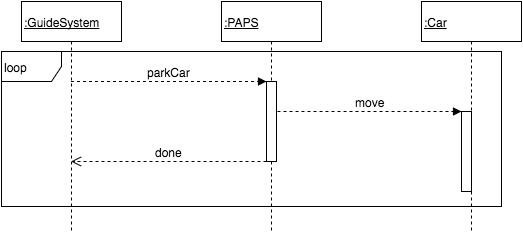

The diagram above was exported from draw.io. Its source (the exported page's mxGraphModel, read from the mxfile embedded in the PNG):
<mxGraphModel dx="790" dy="454" grid="1" gridSize="10" guides="1" tooltips="1" connect="1" arrows="1" fold="1" page="1" pageScale="1" pageWidth="1100" pageHeight="850" background="#ffffff" math="0" shadow="0">
  <root>
    <mxCell id="0" />
    <mxCell id="1" parent="0" />
    <mxCell id="2" value=":GuideSystem" style="shape=umlLifeline;perimeter=lifelinePerimeter;whiteSpace=wrap;html=1;container=1;collapsible=0;recursiveResize=0;outlineConnect=0;fontSize=12;align=left;fontStyle=4" vertex="1" parent="1">
      <mxGeometry x="40" y="130" width="100" height="230" as="geometry" />
    </mxCell>
    <mxCell id="3" value=":PAPS" style="shape=umlLifeline;perimeter=lifelinePerimeter;whiteSpace=wrap;html=1;container=1;collapsible=0;recursiveResize=0;outlineConnect=0;fontSize=12;align=left;fontStyle=4" vertex="1" parent="1">
      <mxGeometry x="240" y="130" width="100" height="230" as="geometry" />
    </mxCell>
    <mxCell id="5" value="" style="html=1;points=[];perimeter=orthogonalPerimeter;fontSize=12;align=left;" vertex="1" parent="3">
      <mxGeometry x="45" y="80" width="10" height="80" as="geometry" />
    </mxCell>
    <mxCell id="4" value=":Car" style="shape=umlLifeline;perimeter=lifelinePerimeter;whiteSpace=wrap;html=1;container=1;collapsible=0;recursiveResize=0;outlineConnect=0;fontSize=12;align=left;fontStyle=4" vertex="1" parent="1">
      <mxGeometry x="440" y="130" width="100" height="230" as="geometry" />
    </mxCell>
    <mxCell id="11" value="" style="html=1;points=[];perimeter=orthogonalPerimeter;fontSize=12;align=left;" vertex="1" parent="4">
      <mxGeometry x="40" y="110" width="10" height="80" as="geometry" />
    </mxCell>
    <mxCell id="6" value="parkCar" style="html=1;verticalAlign=bottom;endArrow=block;entryX=0;entryY=0;dashed=1;fontSize=12;" edge="1" target="5" parent="1" source="2">
      <mxGeometry relative="1" as="geometry">
        <mxPoint x="210" y="210" as="sourcePoint" />
      </mxGeometry>
    </mxCell>
    <mxCell id="12" value="move" style="html=1;verticalAlign=bottom;endArrow=block;entryX=0;entryY=0;dashed=1;fontSize=12;exitX=1.1;exitY=0.375;exitPerimeter=0;" edge="1" target="11" parent="1" source="5">
      <mxGeometry relative="1" as="geometry">
        <mxPoint x="300" y="240" as="sourcePoint" />
      </mxGeometry>
    </mxCell>
    <mxCell id="14" value="done" style="html=1;verticalAlign=bottom;endArrow=open;dashed=1;endSize=8;exitX=0;exitY=0.95;fontSize=12;" edge="1" parent="1" target="2">
      <mxGeometry x="215" y="290" as="geometry">
        <mxPoint x="215" y="290" as="targetPoint" />
        <mxPoint x="285" y="290" as="sourcePoint" />
        <Array as="points" />
      </mxGeometry>
    </mxCell>
    <mxCell id="15" value="loop" style="shape=umlFrame;whiteSpace=wrap;html=1;fontSize=12;align=left;" vertex="1" parent="1">
      <mxGeometry x="20" y="180" width="500" height="155" as="geometry" />
    </mxCell>
  </root>
</mxGraphModel>